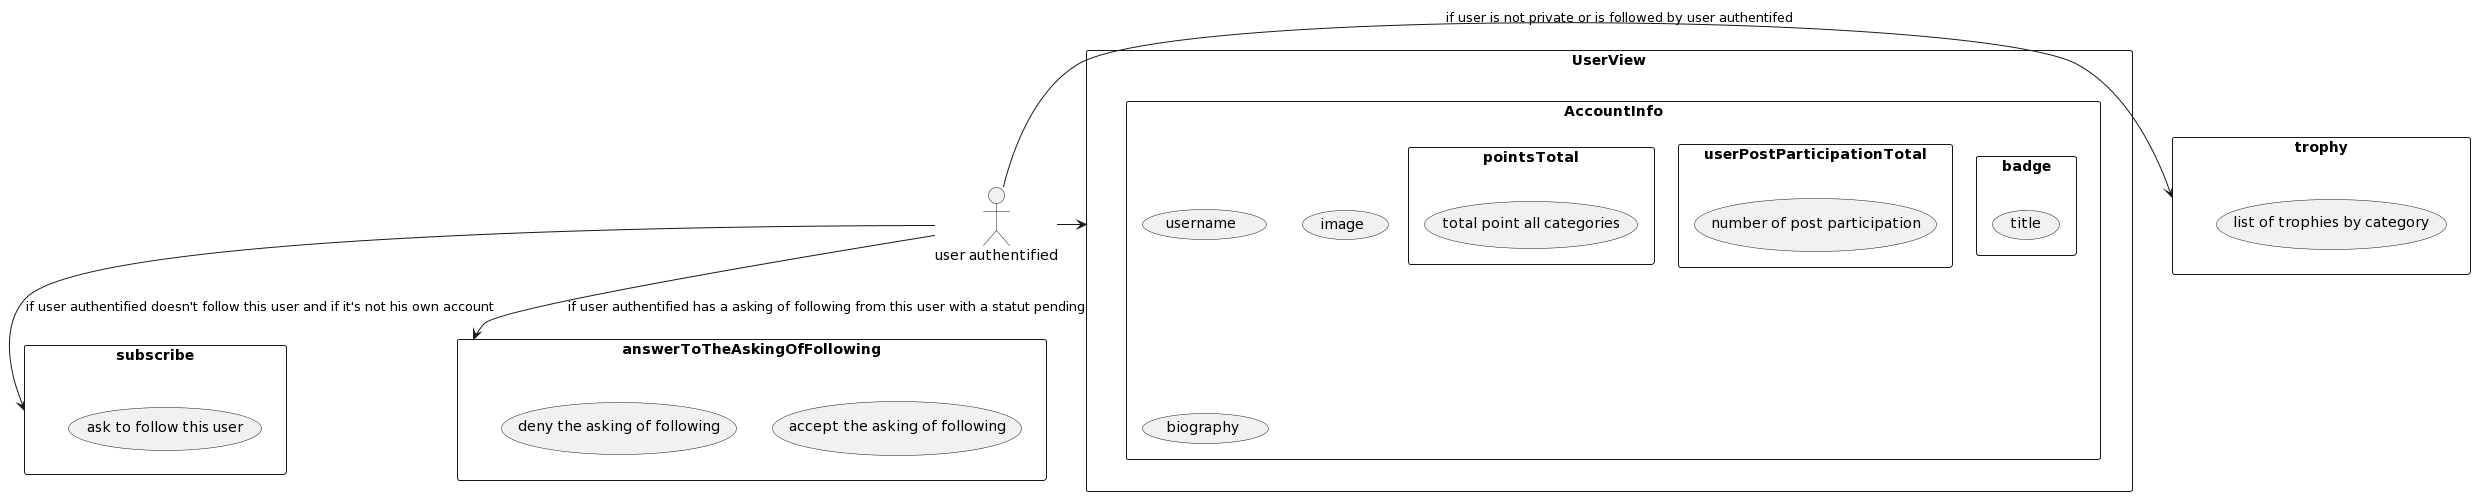

The diagram above was rendered by PlantUML. Its source (embedded in the PNG):
@startuml
actor "user authentified" as u
rectangle UserView as uok {
 rectangle AccountInfo as ud{
  usecase "username" 
  usecase "image" 
  usecase "biography"
rectangle badge as b{
  usecase "title" 
}
rectangle userPostParticipationTotal as uppt{
  usecase "number of post participation" 
}
rectangle pointsTotal as pt{
  usecase "total point all categories" 
}
}
}

rectangle trophy as t{
  usecase "list of trophies by category" 
}

rectangle subscribe as sub {
  usecase "ask to follow this user" 
}


rectangle answerToTheAskingOfFollowing as ans {
  usecase "accept the asking of following" 
  usecase "deny the asking of following" 
}

u -r-> uok
u -l-> t : if user is not private or is followed by user authentifed 
u --> sub : if user authentified doesn't follow this user and if it's not his own account
u --> ans : if user authentified has a asking of following from this user with a statut pending
@enduml